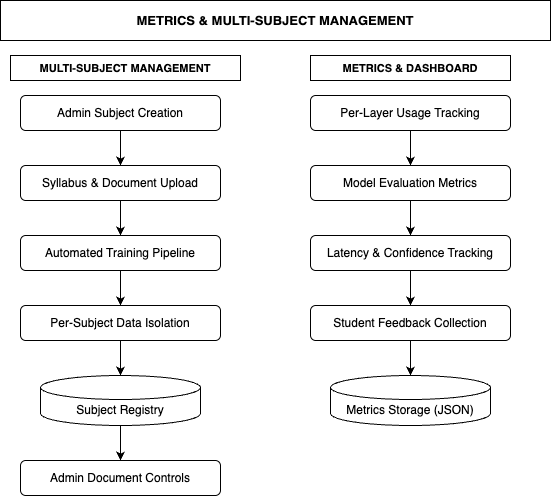

The diagram above was exported from draw.io. Its source (the exported page's mxGraphModel, read from the mxfile embedded in the PNG):
<mxGraphModel dx="1272" dy="790" grid="1" gridSize="10" guides="1" tooltips="1" connect="1" arrows="1" fold="1" page="1" pageScale="1" pageWidth="850" pageHeight="1100" math="0" shadow="0">
  <root>
    <mxCell id="0" />
    <mxCell id="1" parent="0" />
    <mxCell id="title" value="METRICS &amp;amp; MULTI-SUBJECT MANAGEMENT" style="rounded=0;whiteSpace=wrap;html=1;fontStyle=1;fontSize=13;" parent="1" vertex="1">
      <mxGeometry x="150" y="30" width="550" height="40" as="geometry" />
    </mxCell>
    <mxCell id="sub1" value="MULTI-SUBJECT MANAGEMENT" style="rounded=0;whiteSpace=wrap;html=1;fontStyle=1;fontSize=11;" parent="1" vertex="1">
      <mxGeometry x="160" y="85" width="230" height="25" as="geometry" />
    </mxCell>
    <mxCell id="sub2" value="METRICS &amp;amp; DASHBOARD" style="rounded=0;whiteSpace=wrap;html=1;fontStyle=1;fontSize=11;" parent="1" vertex="1">
      <mxGeometry x="460" y="85" width="200" height="25" as="geometry" />
    </mxCell>
    <mxCell id="a1" value="Admin Subject Creation" style="rounded=1;whiteSpace=wrap;html=1;" parent="1" vertex="1">
      <mxGeometry x="170" y="125" width="200" height="35" as="geometry" />
    </mxCell>
    <mxCell id="a2" value="Syllabus &amp; Document Upload" style="rounded=1;whiteSpace=wrap;html=1;" parent="1" vertex="1">
      <mxGeometry x="170" y="195" width="200" height="35" as="geometry" />
    </mxCell>
    <mxCell id="a3" value="Automated Training Pipeline" style="rounded=1;whiteSpace=wrap;html=1;" parent="1" vertex="1">
      <mxGeometry x="170" y="265" width="200" height="35" as="geometry" />
    </mxCell>
    <mxCell id="a4" value="Per-Subject Data Isolation" style="rounded=1;whiteSpace=wrap;html=1;" parent="1" vertex="1">
      <mxGeometry x="170" y="335" width="200" height="35" as="geometry" />
    </mxCell>
    <mxCell id="a5" value="Subject Registry" style="shape=cylinder3;whiteSpace=wrap;html=1;boundedLbl=1;backgroundOutline=1;size=12;" parent="1" vertex="1">
      <mxGeometry x="190" y="405" width="160" height="50" as="geometry" />
    </mxCell>
    <mxCell id="a6" value="Admin Document Controls" style="rounded=1;whiteSpace=wrap;html=1;" parent="1" vertex="1">
      <mxGeometry x="170" y="490" width="200" height="35" as="geometry" />
    </mxCell>
    <mxCell id="aa1" style="edgeStyle=orthogonalEdgeStyle;rounded=0;orthogonalLoop=1;jettySize=auto;html=1;" parent="1" source="a1" target="a2" edge="1">
      <mxGeometry relative="1" as="geometry" />
    </mxCell>
    <mxCell id="aa2" style="edgeStyle=orthogonalEdgeStyle;rounded=0;orthogonalLoop=1;jettySize=auto;html=1;" parent="1" source="a2" target="a3" edge="1">
      <mxGeometry relative="1" as="geometry" />
    </mxCell>
    <mxCell id="aa3" style="edgeStyle=orthogonalEdgeStyle;rounded=0;orthogonalLoop=1;jettySize=auto;html=1;" parent="1" source="a3" target="a4" edge="1">
      <mxGeometry relative="1" as="geometry" />
    </mxCell>
    <mxCell id="aa4" style="edgeStyle=orthogonalEdgeStyle;rounded=0;orthogonalLoop=1;jettySize=auto;html=1;" parent="1" source="a4" target="a5" edge="1">
      <mxGeometry relative="1" as="geometry" />
    </mxCell>
    <mxCell id="aa5" style="edgeStyle=orthogonalEdgeStyle;rounded=0;orthogonalLoop=1;jettySize=auto;html=1;" parent="1" source="a5" target="a6" edge="1">
      <mxGeometry relative="1" as="geometry" />
    </mxCell>
    <mxCell id="b1" value="Per-Layer Usage Tracking" style="rounded=1;whiteSpace=wrap;html=1;" parent="1" vertex="1">
      <mxGeometry x="460" y="125" width="200" height="35" as="geometry" />
    </mxCell>
    <mxCell id="b2" value="Model Evaluation Metrics" style="rounded=1;whiteSpace=wrap;html=1;" parent="1" vertex="1">
      <mxGeometry x="460" y="195" width="200" height="35" as="geometry" />
    </mxCell>
    <mxCell id="b3" value="Latency &amp; Confidence Tracking" style="rounded=1;whiteSpace=wrap;html=1;" parent="1" vertex="1">
      <mxGeometry x="460" y="265" width="200" height="35" as="geometry" />
    </mxCell>
    <mxCell id="b4" value="Student Feedback Collection" style="rounded=1;whiteSpace=wrap;html=1;" parent="1" vertex="1">
      <mxGeometry x="460" y="335" width="200" height="35" as="geometry" />
    </mxCell>
    <mxCell id="b5" value="Metrics Storage (JSON)" style="shape=cylinder3;whiteSpace=wrap;html=1;boundedLbl=1;backgroundOutline=1;size=12;" parent="1" vertex="1">
      <mxGeometry x="480" y="405" width="160" height="50" as="geometry" />
    </mxCell>
    <mxCell id="ba1" style="edgeStyle=orthogonalEdgeStyle;rounded=0;orthogonalLoop=1;jettySize=auto;html=1;" parent="1" source="b1" target="b2" edge="1">
      <mxGeometry relative="1" as="geometry" />
    </mxCell>
    <mxCell id="ba2" style="edgeStyle=orthogonalEdgeStyle;rounded=0;orthogonalLoop=1;jettySize=auto;html=1;" parent="1" source="b2" target="b3" edge="1">
      <mxGeometry relative="1" as="geometry" />
    </mxCell>
    <mxCell id="ba3" style="edgeStyle=orthogonalEdgeStyle;rounded=0;orthogonalLoop=1;jettySize=auto;html=1;" parent="1" source="b3" target="b4" edge="1">
      <mxGeometry relative="1" as="geometry" />
    </mxCell>
    <mxCell id="ba4" style="edgeStyle=orthogonalEdgeStyle;rounded=0;orthogonalLoop=1;jettySize=auto;html=1;" parent="1" source="b4" target="b5" edge="1">
      <mxGeometry relative="1" as="geometry" />
    </mxCell>
  </root>
</mxGraphModel>